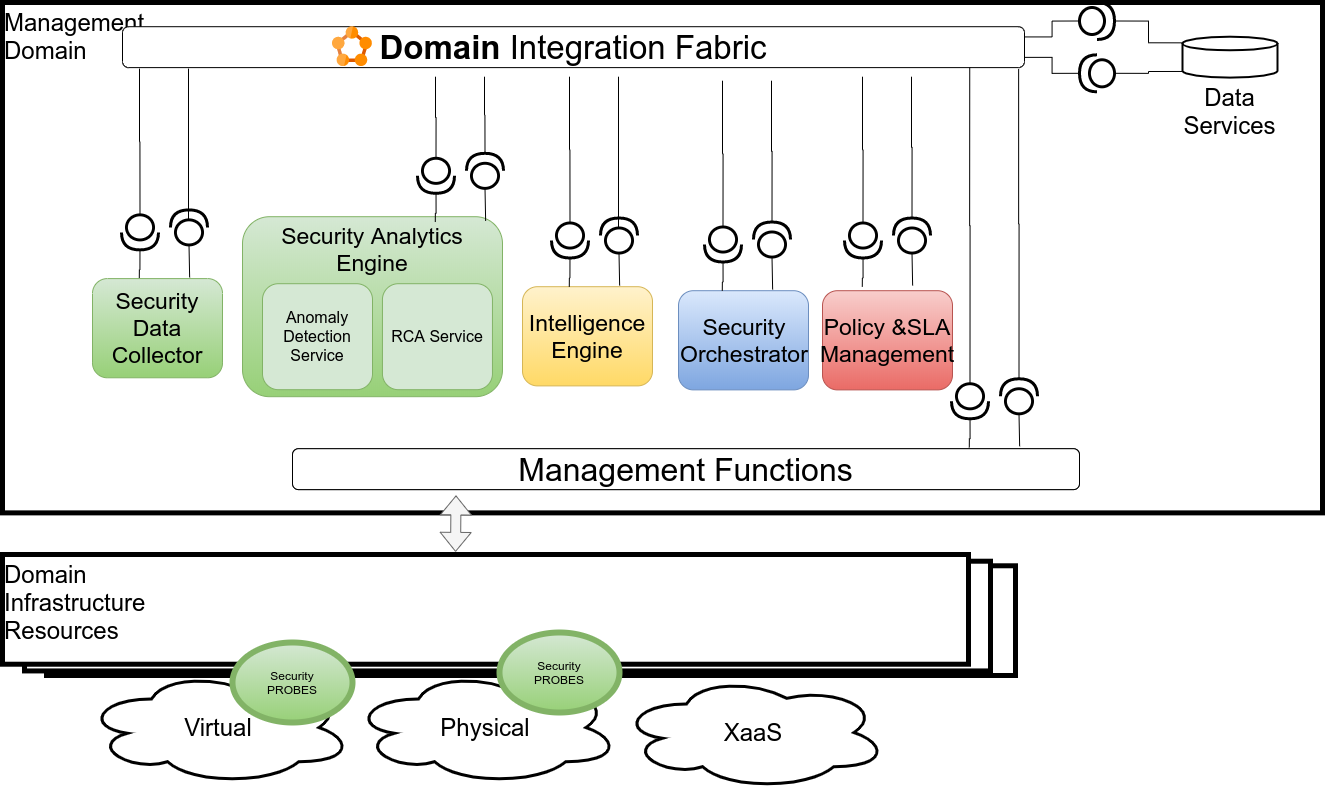

The diagram above was exported from draw.io. Its source (the exported page's mxGraphModel, read from the mxfile embedded in the PNG):
<mxGraphModel dx="1517" dy="936" grid="1" gridSize="10" guides="1" tooltips="1" connect="1" arrows="1" fold="1" page="1" pageScale="1" pageWidth="1169" pageHeight="827" math="0" shadow="0">
  <root>
    <mxCell id="0" />
    <mxCell id="1" parent="0" />
    <mxCell id="2" value="Management&lt;br&gt;Domain" style="rounded=0;whiteSpace=wrap;html=1;fontSize=24;strokeWidth=5;align=left;verticalAlign=top;fillColor=#ffffff;" vertex="1" parent="1">
      <mxGeometry x="70" y="20" width="1320" height="510.38" as="geometry" />
    </mxCell>
    <mxCell id="3" value="&lt;font style=&quot;font-size: 32px&quot;&gt;Management Functions&lt;/font&gt;" style="rounded=1;whiteSpace=wrap;html=1;" vertex="1" parent="1">
      <mxGeometry x="360" y="466.2" width="787" height="40.91" as="geometry" />
    </mxCell>
    <mxCell id="4" value="" style="aspect=fixed;html=1;points=[];align=center;image;fontSize=12;image=img/lib/mscae/Service_Fabric.svg;" vertex="1" parent="1">
      <mxGeometry x="629.9965217391305" y="322.82" width="39.89130434782608" height="39.89130434782608" as="geometry" />
    </mxCell>
    <mxCell id="5" style="edgeStyle=orthogonalEdgeStyle;rounded=0;orthogonalLoop=1;jettySize=auto;html=1;exitX=0;exitY=0.5;exitDx=0;exitDy=0;exitPerimeter=0;entryX=0.615;entryY=0.988;entryDx=0;entryDy=0;entryPerimeter=0;endArrow=none;endFill=0;fontSize=24;" edge="1" parent="1">
      <mxGeometry relative="1" as="geometry">
        <mxPoint x="967.5" y="404.3900000000001" as="sourcePoint" />
        <mxPoint x="965.6300000000001" y="362.2190800000001" as="targetPoint" />
      </mxGeometry>
    </mxCell>
    <mxCell id="6" style="edgeStyle=orthogonalEdgeStyle;rounded=0;orthogonalLoop=1;jettySize=auto;html=1;exitX=1;exitY=0.5;exitDx=0;exitDy=0;exitPerimeter=0;entryX=0.701;entryY=1.016;entryDx=0;entryDy=0;entryPerimeter=0;endArrow=none;endFill=0;fontSize=24;" edge="1" parent="1">
      <mxGeometry relative="1" as="geometry">
        <mxPoint x="1016.5" y="399.3900000000001" as="sourcePoint" />
        <mxPoint x="1013.962" y="363.36456" as="targetPoint" />
      </mxGeometry>
    </mxCell>
    <mxCell id="7" value="" style="group;fontSize=24;" vertex="1" connectable="0" parent="1">
      <mxGeometry x="486" y="343.41914357682623" width="734" height="40.90680100755667" as="geometry" />
    </mxCell>
    <mxCell id="8" value="" style="aspect=fixed;html=1;points=[];align=center;image;fontSize=12;image=img/lib/mscae/Service_Fabric.svg;" vertex="1" parent="7">
      <mxGeometry x="15.956521739130435" y="5.843828715365239" width="23.311794984120024" height="23.311794984120024" as="geometry" />
    </mxCell>
    <mxCell id="9" value="&lt;font style=&quot;font-size: 33px&quot;&gt;&lt;b&gt;Domain&lt;/b&gt; Integration Fabric&lt;/font&gt;" style="rounded=1;whiteSpace=wrap;html=1;" vertex="1" parent="1">
      <mxGeometry x="190" y="44.2" width="902" height="40.91" as="geometry" />
    </mxCell>
    <mxCell id="10" style="edgeStyle=orthogonalEdgeStyle;rounded=0;orthogonalLoop=1;jettySize=auto;html=1;exitX=0;exitY=0.15;exitDx=0;exitDy=0;exitPerimeter=0;entryX=1;entryY=0.5;entryDx=0;entryDy=0;entryPerimeter=0;endArrow=none;endFill=0;" edge="1" source="12" target="67" parent="1">
      <mxGeometry relative="1" as="geometry" />
    </mxCell>
    <mxCell id="11" style="edgeStyle=orthogonalEdgeStyle;rounded=0;orthogonalLoop=1;jettySize=auto;html=1;exitX=0;exitY=0.85;exitDx=0;exitDy=0;exitPerimeter=0;entryX=0;entryY=0.5;entryDx=0;entryDy=0;entryPerimeter=0;endArrow=none;endFill=0;" edge="1" source="12" target="65" parent="1">
      <mxGeometry relative="1" as="geometry" />
    </mxCell>
    <mxCell id="12" value="Data&lt;br&gt;Services" style="strokeWidth=2;html=1;shape=mxgraph.flowchart.database;whiteSpace=wrap;fontSize=24;verticalAlign=top;labelPosition=center;verticalLabelPosition=bottom;align=center;" vertex="1" parent="1">
      <mxGeometry x="1250" y="54.20045340050377" width="95" height="40.90680100755667" as="geometry" />
    </mxCell>
    <mxCell id="13" value="&lt;font style=&quot;font-size: 32px&quot;&gt;Management Functions&lt;/font&gt;" style="rounded=1;whiteSpace=wrap;html=1;" vertex="1" parent="1">
      <mxGeometry x="360" y="466.2" width="787" height="40.91" as="geometry" />
    </mxCell>
    <mxCell id="14" value="" style="aspect=fixed;html=1;points=[];align=center;image;fontSize=12;image=img/lib/mscae/Service_Fabric.svg;" vertex="1" parent="1">
      <mxGeometry x="399.99652173913046" y="44.199999999999996" width="39.89130434782608" height="39.89130434782608" as="geometry" />
    </mxCell>
    <mxCell id="15" style="edgeStyle=orthogonalEdgeStyle;rounded=0;orthogonalLoop=1;jettySize=auto;html=1;entryX=0.771;entryY=0.046;entryDx=0;entryDy=0;endArrow=none;endFill=0;fontSize=24;entryPerimeter=0;" edge="1" source="17" parent="1">
      <mxGeometry relative="1" as="geometry">
        <mxPoint x="1036.777" y="464.9718599999999" as="targetPoint" />
      </mxGeometry>
    </mxCell>
    <mxCell id="16" style="edgeStyle=orthogonalEdgeStyle;rounded=0;orthogonalLoop=1;jettySize=auto;html=1;exitX=0;exitY=0.5;exitDx=0;exitDy=0;exitPerimeter=0;entryX=0.778;entryY=1.076;entryDx=0;entryDy=0;entryPerimeter=0;endArrow=none;endFill=0;fontSize=24;" edge="1" source="17" parent="1">
      <mxGeometry relative="1" as="geometry">
        <mxPoint x="1037.2359999999999" y="85.10915999999986" as="targetPoint" />
      </mxGeometry>
    </mxCell>
    <mxCell id="17" value="" style="shape=providedRequiredInterface;html=1;verticalLabelPosition=bottom;strokeWidth=3;fillColor=#ffffff;fontSize=24;rotation=90;" vertex="1" parent="1">
      <mxGeometry x="1020" y="400.28000000000003" width="35" height="37" as="geometry" />
    </mxCell>
    <mxCell id="18" style="edgeStyle=orthogonalEdgeStyle;rounded=0;orthogonalLoop=1;jettySize=auto;html=1;exitX=0;exitY=0.5;exitDx=0;exitDy=0;exitPerimeter=0;entryX=0.835;entryY=0.017;entryDx=0;entryDy=0;entryPerimeter=0;endArrow=none;endFill=0;fontSize=24;" edge="1" source="20" parent="1">
      <mxGeometry relative="1" as="geometry">
        <mxPoint x="1087.145" y="463.7854699999998" as="targetPoint" />
      </mxGeometry>
    </mxCell>
    <mxCell id="19" style="edgeStyle=orthogonalEdgeStyle;rounded=0;orthogonalLoop=1;jettySize=auto;html=1;exitX=1;exitY=0.5;exitDx=0;exitDy=0;exitPerimeter=0;entryX=0.865;entryY=1.11;entryDx=0;entryDy=0;entryPerimeter=0;endArrow=none;endFill=0;fontSize=24;" edge="1" source="20" parent="1">
      <mxGeometry relative="1" as="geometry">
        <mxPoint x="1086.13" y="86.50009999999986" as="targetPoint" />
      </mxGeometry>
    </mxCell>
    <mxCell id="20" value="" style="shape=providedRequiredInterface;html=1;verticalLabelPosition=bottom;strokeWidth=3;fillColor=#ffffff;fontSize=24;rotation=-90;" vertex="1" parent="1">
      <mxGeometry x="1069" y="395.28000000000003" width="35" height="37" as="geometry" />
    </mxCell>
    <mxCell id="21" value="" style="group" vertex="1" connectable="0" parent="1">
      <mxGeometry x="70" y="572" width="1013" height="230" as="geometry" />
    </mxCell>
    <mxCell id="22" value="" style="rounded=0;whiteSpace=wrap;html=1;fontSize=24;fillColor=none;strokeWidth=5;align=left;verticalAlign=top;" vertex="1" parent="21">
      <mxGeometry x="44" y="11.277078085642318" width="969" height="109.72292191435767" as="geometry" />
    </mxCell>
    <mxCell id="23" value="" style="rounded=0;whiteSpace=wrap;html=1;fontSize=24;fillColor=#ffffff;strokeWidth=5;align=left;verticalAlign=top;" vertex="1" parent="21">
      <mxGeometry x="22" y="6.7052896725440805" width="966" height="109.72292191435767" as="geometry" />
    </mxCell>
    <mxCell id="24" value="" style="group;fontSize=24;" vertex="1" connectable="0" parent="21">
      <mxGeometry x="186" y="15.239294710327455" width="734" height="21.335012594458437" as="geometry" />
    </mxCell>
    <mxCell id="25" value="" style="aspect=fixed;html=1;points=[];align=center;image;fontSize=12;image=img/lib/mscae/Service_Fabric.svg;" vertex="1" parent="24">
      <mxGeometry x="15.956521739130435" y="3.047858942065491" width="12.158306866717771" height="12.158306866717771" as="geometry" />
    </mxCell>
    <mxCell id="26" value="Domain&lt;br&gt;Infrastructure&lt;br&gt;Resources" style="rounded=0;whiteSpace=wrap;html=1;fontSize=24;strokeWidth=5;align=left;verticalAlign=top;fillColor=#ffffff;" vertex="1" parent="21">
      <mxGeometry width="966" height="109.72292191435767" as="geometry" />
    </mxCell>
    <mxCell id="27" value="Virtual" style="ellipse;shape=cloud;whiteSpace=wrap;html=1;strokeWidth=3;fillColor=#ffffff;fontSize=24;" vertex="1" parent="21">
      <mxGeometry x="82" y="116" width="268" height="114" as="geometry" />
    </mxCell>
    <mxCell id="28" value="Physical" style="ellipse;shape=cloud;whiteSpace=wrap;html=1;strokeWidth=3;fillColor=#ffffff;fontSize=24;" vertex="1" parent="21">
      <mxGeometry x="349" y="116" width="268" height="114" as="geometry" />
    </mxCell>
    <mxCell id="29" value="XaaS" style="ellipse;shape=cloud;whiteSpace=wrap;html=1;strokeWidth=3;fillColor=#ffffff;fontSize=24;" vertex="1" parent="21">
      <mxGeometry x="617" y="121" width="268" height="114" as="geometry" />
    </mxCell>
    <mxCell id="30" value="Security&lt;br&gt;PROBES" style="ellipse;whiteSpace=wrap;html=1;fillColor=#d5e8d4;strokeColor=#82b366;gradientColor=#97d077;strokeWidth=6;" vertex="1" parent="21">
      <mxGeometry x="230" y="88" width="120" height="80" as="geometry" />
    </mxCell>
    <mxCell id="31" value="Security&lt;br&gt;PROBES" style="ellipse;whiteSpace=wrap;html=1;fillColor=#d5e8d4;strokeColor=#82b366;gradientColor=#97d077;strokeWidth=6;" vertex="1" parent="21">
      <mxGeometry x="497" y="78" width="120" height="80" as="geometry" />
    </mxCell>
    <mxCell id="32" value="" style="shape=flexArrow;endArrow=classic;startArrow=classic;html=1;fontSize=24;entryX=0.469;entryY=-0.024;entryDx=0;entryDy=0;entryPerimeter=0;exitX=0.5;exitY=1;exitDx=0;exitDy=0;fillColor=#f5f5f5;strokeColor=#666666;" edge="1" target="26" parent="1">
      <mxGeometry width="50" height="50" relative="1" as="geometry">
        <mxPoint x="523.5" y="512.9099999999999" as="sourcePoint" />
        <mxPoint x="280" y="460" as="targetPoint" />
      </mxGeometry>
    </mxCell>
    <mxCell id="33" value="Intelligence&lt;br&gt;&lt;div&gt;&lt;span&gt;Engine&lt;/span&gt;&lt;/div&gt;" style="rounded=1;whiteSpace=wrap;html=1;gradientColor=#ffd966;fillColor=#fff2cc;strokeColor=#d6b656;labelPosition=center;verticalLabelPosition=middle;align=center;verticalAlign=middle;fontSize=23;" vertex="1" parent="1">
      <mxGeometry x="590" y="304.2" width="130" height="99.19" as="geometry" />
    </mxCell>
    <mxCell id="34" value="&lt;div style=&quot;text-align: center&quot;&gt;&lt;span&gt;Security&lt;/span&gt;&lt;/div&gt;&lt;div style=&quot;text-align: center&quot;&gt;&lt;span&gt;Orchestrator&lt;/span&gt;&lt;/div&gt;" style="rounded=1;whiteSpace=wrap;html=1;gradientColor=#7ea6e0;fillColor=#dae8fc;strokeColor=#6c8ebf;labelPosition=center;verticalLabelPosition=middle;align=left;verticalAlign=middle;fontSize=23;" vertex="1" parent="1">
      <mxGeometry x="746" y="308.2" width="130" height="99.19" as="geometry" />
    </mxCell>
    <mxCell id="35" value="Policy &amp;amp;SLA&lt;br&gt;Management" style="rounded=1;whiteSpace=wrap;html=1;gradientColor=#ea6b66;fillColor=#f8cecc;strokeColor=#b85450;labelPosition=center;verticalLabelPosition=middle;align=center;verticalAlign=middle;fontSize=23;" vertex="1" parent="1">
      <mxGeometry x="890" y="308.2" width="130" height="99.19" as="geometry" />
    </mxCell>
    <mxCell id="36" value="" style="group" vertex="1" connectable="0" parent="1">
      <mxGeometry x="310" y="154.20000000000002" width="260" height="260" as="geometry" />
    </mxCell>
    <mxCell id="37" value="Security Analytics&lt;br style=&quot;font-size: 23px&quot;&gt;Engine" style="rounded=1;whiteSpace=wrap;html=1;gradientColor=#97d077;fillColor=#d5e8d4;strokeColor=#82b366;labelPosition=center;verticalLabelPosition=middle;align=center;verticalAlign=top;fontSize=23;" vertex="1" parent="36">
      <mxGeometry y="80" width="260" height="180" as="geometry" />
    </mxCell>
    <mxCell id="38" value="Anomaly Detection Service" style="rounded=1;whiteSpace=wrap;html=1;fillColor=#d5e8d4;strokeColor=#82b366;fontSize=16;" vertex="1" parent="36">
      <mxGeometry x="20" y="147" width="110" height="106" as="geometry" />
    </mxCell>
    <mxCell id="39" value="RCA Service" style="rounded=1;whiteSpace=wrap;html=1;fillColor=#d5e8d4;strokeColor=#82b366;fontSize=16;" vertex="1" parent="36">
      <mxGeometry x="139.94" y="147" width="110" height="106" as="geometry" />
    </mxCell>
    <mxCell id="40" style="edgeStyle=orthogonalEdgeStyle;rounded=0;orthogonalLoop=1;jettySize=auto;html=1;exitX=0;exitY=0.5;exitDx=0;exitDy=0;exitPerimeter=0;endArrow=none;endFill=0;fontSize=24;" edge="1" source="43" parent="1">
      <mxGeometry relative="1" as="geometry">
        <mxPoint x="637" y="94.20000000000005" as="targetPoint" />
      </mxGeometry>
    </mxCell>
    <mxCell id="41" style="edgeStyle=orthogonalEdgeStyle;rounded=0;orthogonalLoop=1;jettySize=auto;html=1;endArrow=none;endFill=0;fontSize=24;" edge="1" parent="1">
      <mxGeometry relative="1" as="geometry">
        <mxPoint x="686" y="94.20000000000005" as="targetPoint" />
        <mxPoint x="686" y="250" as="sourcePoint" />
      </mxGeometry>
    </mxCell>
    <mxCell id="42" value="" style="shape=providedRequiredInterface;html=1;verticalLabelPosition=bottom;strokeWidth=3;fillColor=#ffffff;fontSize=24;rotation=-90;" vertex="1" parent="1">
      <mxGeometry x="669" y="234.51000000000005" width="35" height="37" as="geometry" />
    </mxCell>
    <mxCell id="43" value="" style="shape=providedRequiredInterface;html=1;verticalLabelPosition=bottom;strokeWidth=3;fillColor=#ffffff;fontSize=24;rotation=90;" vertex="1" parent="1">
      <mxGeometry x="620" y="239.51000000000005" width="35" height="37" as="geometry" />
    </mxCell>
    <mxCell id="44" style="edgeStyle=orthogonalEdgeStyle;rounded=0;orthogonalLoop=1;jettySize=auto;html=1;entryX=0.771;entryY=0.046;entryDx=0;entryDy=0;endArrow=none;endFill=0;fontSize=24;entryPerimeter=0;" edge="1" source="43" parent="1">
      <mxGeometry relative="1" as="geometry">
        <mxPoint x="636.777" y="304.20185999999967" as="targetPoint" />
      </mxGeometry>
    </mxCell>
    <mxCell id="45" style="edgeStyle=orthogonalEdgeStyle;rounded=0;orthogonalLoop=1;jettySize=auto;html=1;exitX=0;exitY=0.5;exitDx=0;exitDy=0;exitPerimeter=0;entryX=0.835;entryY=0.017;entryDx=0;entryDy=0;entryPerimeter=0;endArrow=none;endFill=0;fontSize=24;" edge="1" source="42" parent="1">
      <mxGeometry relative="1" as="geometry">
        <mxPoint x="687.145" y="303.0154699999998" as="targetPoint" />
      </mxGeometry>
    </mxCell>
    <mxCell id="46" style="edgeStyle=orthogonalEdgeStyle;rounded=0;orthogonalLoop=1;jettySize=auto;html=1;entryX=0.771;entryY=0.046;entryDx=0;entryDy=0;endArrow=none;endFill=0;fontSize=24;entryPerimeter=0;" edge="1" source="49" parent="1">
      <mxGeometry relative="1" as="geometry">
        <mxPoint x="789.777" y="308.2018599999999" as="targetPoint" />
      </mxGeometry>
    </mxCell>
    <mxCell id="47" style="edgeStyle=orthogonalEdgeStyle;rounded=0;orthogonalLoop=1;jettySize=auto;html=1;exitX=0;exitY=0.5;exitDx=0;exitDy=0;exitPerimeter=0;entryX=0.835;entryY=0.017;entryDx=0;entryDy=0;entryPerimeter=0;endArrow=none;endFill=0;fontSize=24;" edge="1" source="48" parent="1">
      <mxGeometry relative="1" as="geometry">
        <mxPoint x="840.1449999999995" y="307.01547000000005" as="targetPoint" />
      </mxGeometry>
    </mxCell>
    <mxCell id="48" value="" style="shape=providedRequiredInterface;html=1;verticalLabelPosition=bottom;strokeWidth=3;fillColor=#ffffff;fontSize=24;rotation=-90;" vertex="1" parent="1">
      <mxGeometry x="822" y="238.51000000000005" width="35" height="37" as="geometry" />
    </mxCell>
    <mxCell id="49" value="" style="shape=providedRequiredInterface;html=1;verticalLabelPosition=bottom;strokeWidth=3;fillColor=#ffffff;fontSize=24;rotation=90;" vertex="1" parent="1">
      <mxGeometry x="773" y="243.51000000000005" width="35" height="37" as="geometry" />
    </mxCell>
    <mxCell id="50" style="edgeStyle=orthogonalEdgeStyle;rounded=0;orthogonalLoop=1;jettySize=auto;html=1;exitX=0;exitY=0.5;exitDx=0;exitDy=0;exitPerimeter=0;endArrow=none;endFill=0;fontSize=24;" edge="1" source="49" parent="1">
      <mxGeometry relative="1" as="geometry">
        <mxPoint x="790" y="98.20000000000005" as="targetPoint" />
      </mxGeometry>
    </mxCell>
    <mxCell id="51" style="edgeStyle=orthogonalEdgeStyle;rounded=0;orthogonalLoop=1;jettySize=auto;html=1;exitX=1;exitY=0.5;exitDx=0;exitDy=0;exitPerimeter=0;endArrow=none;endFill=0;fontSize=24;" edge="1" source="48" parent="1">
      <mxGeometry relative="1" as="geometry">
        <mxPoint x="839" y="98.20000000000005" as="targetPoint" />
      </mxGeometry>
    </mxCell>
    <mxCell id="52" style="edgeStyle=orthogonalEdgeStyle;rounded=0;orthogonalLoop=1;jettySize=auto;html=1;entryX=0.771;entryY=0.046;entryDx=0;entryDy=0;endArrow=none;endFill=0;fontSize=24;entryPerimeter=0;" edge="1" source="55" parent="1">
      <mxGeometry relative="1" as="geometry">
        <mxPoint x="929.777" y="304.2018599999999" as="targetPoint" />
      </mxGeometry>
    </mxCell>
    <mxCell id="53" style="edgeStyle=orthogonalEdgeStyle;rounded=0;orthogonalLoop=1;jettySize=auto;html=1;exitX=0;exitY=0.5;exitDx=0;exitDy=0;exitPerimeter=0;entryX=0.835;entryY=0.017;entryDx=0;entryDy=0;entryPerimeter=0;endArrow=none;endFill=0;fontSize=24;" edge="1" source="54" parent="1">
      <mxGeometry relative="1" as="geometry">
        <mxPoint x="980.1449999999995" y="303.01547000000005" as="targetPoint" />
      </mxGeometry>
    </mxCell>
    <mxCell id="54" value="" style="shape=providedRequiredInterface;html=1;verticalLabelPosition=bottom;strokeWidth=3;fillColor=#ffffff;fontSize=24;rotation=-90;" vertex="1" parent="1">
      <mxGeometry x="962" y="234.51000000000005" width="35" height="37" as="geometry" />
    </mxCell>
    <mxCell id="55" value="" style="shape=providedRequiredInterface;html=1;verticalLabelPosition=bottom;strokeWidth=3;fillColor=#ffffff;fontSize=24;rotation=90;" vertex="1" parent="1">
      <mxGeometry x="913" y="239.51000000000008" width="35" height="37" as="geometry" />
    </mxCell>
    <mxCell id="56" style="edgeStyle=orthogonalEdgeStyle;rounded=0;orthogonalLoop=1;jettySize=auto;html=1;exitX=0;exitY=0.5;exitDx=0;exitDy=0;exitPerimeter=0;endArrow=none;endFill=0;fontSize=24;" edge="1" source="55" parent="1">
      <mxGeometry relative="1" as="geometry">
        <mxPoint x="930" y="94.20000000000005" as="targetPoint" />
      </mxGeometry>
    </mxCell>
    <mxCell id="57" style="edgeStyle=orthogonalEdgeStyle;rounded=0;orthogonalLoop=1;jettySize=auto;html=1;exitX=1;exitY=0.5;exitDx=0;exitDy=0;exitPerimeter=0;endArrow=none;endFill=0;fontSize=24;" edge="1" source="54" parent="1">
      <mxGeometry relative="1" as="geometry">
        <mxPoint x="979" y="94.20000000000005" as="targetPoint" />
      </mxGeometry>
    </mxCell>
    <mxCell id="58" style="edgeStyle=orthogonalEdgeStyle;rounded=0;orthogonalLoop=1;jettySize=auto;html=1;entryX=0.771;entryY=0.046;entryDx=0;entryDy=0;endArrow=none;endFill=0;fontSize=24;entryPerimeter=0;" edge="1" source="61" parent="1">
      <mxGeometry relative="1" as="geometry">
        <mxPoint x="502.7769999999998" y="239.51185999999984" as="targetPoint" />
      </mxGeometry>
    </mxCell>
    <mxCell id="59" style="edgeStyle=orthogonalEdgeStyle;rounded=0;orthogonalLoop=1;jettySize=auto;html=1;exitX=0;exitY=0.5;exitDx=0;exitDy=0;exitPerimeter=0;entryX=0.835;entryY=0.017;entryDx=0;entryDy=0;entryPerimeter=0;endArrow=none;endFill=0;fontSize=24;" edge="1" source="60" parent="1">
      <mxGeometry relative="1" as="geometry">
        <mxPoint x="553.1449999999995" y="238.32547" as="targetPoint" />
      </mxGeometry>
    </mxCell>
    <mxCell id="60" value="" style="shape=providedRequiredInterface;html=1;verticalLabelPosition=bottom;strokeWidth=3;fillColor=#ffffff;fontSize=24;rotation=-90;" vertex="1" parent="1">
      <mxGeometry x="535" y="169.82000000000005" width="35" height="37" as="geometry" />
    </mxCell>
    <mxCell id="61" value="" style="shape=providedRequiredInterface;html=1;verticalLabelPosition=bottom;strokeWidth=3;fillColor=#ffffff;fontSize=24;rotation=90;" vertex="1" parent="1">
      <mxGeometry x="486" y="174.82000000000008" width="35" height="37" as="geometry" />
    </mxCell>
    <mxCell id="62" style="edgeStyle=orthogonalEdgeStyle;rounded=0;orthogonalLoop=1;jettySize=auto;html=1;exitX=0;exitY=0.5;exitDx=0;exitDy=0;exitPerimeter=0;endArrow=none;endFill=0;fontSize=24;" edge="1" source="61" parent="1">
      <mxGeometry relative="1" as="geometry">
        <mxPoint x="503.0000000000002" y="94.20000000000005" as="targetPoint" />
      </mxGeometry>
    </mxCell>
    <mxCell id="63" style="edgeStyle=orthogonalEdgeStyle;rounded=0;orthogonalLoop=1;jettySize=auto;html=1;exitX=1;exitY=0.5;exitDx=0;exitDy=0;exitPerimeter=0;endArrow=none;endFill=0;fontSize=24;" edge="1" source="60" parent="1">
      <mxGeometry relative="1" as="geometry">
        <mxPoint x="552" y="94.20000000000005" as="targetPoint" />
      </mxGeometry>
    </mxCell>
    <mxCell id="64" style="edgeStyle=orthogonalEdgeStyle;rounded=0;orthogonalLoop=1;jettySize=auto;html=1;exitX=1;exitY=0.5;exitDx=0;exitDy=0;exitPerimeter=0;entryX=1;entryY=0.75;entryDx=0;entryDy=0;endArrow=none;endFill=0;" edge="1" source="65" target="9" parent="1">
      <mxGeometry relative="1" as="geometry" />
    </mxCell>
    <mxCell id="65" value="" style="shape=providedRequiredInterface;html=1;verticalLabelPosition=bottom;strokeWidth=3;fillColor=#ffffff;fontSize=24;rotation=-180;" vertex="1" parent="1">
      <mxGeometry x="1147" y="72.31000000000007" width="35" height="37" as="geometry" />
    </mxCell>
    <mxCell id="66" style="edgeStyle=orthogonalEdgeStyle;rounded=0;orthogonalLoop=1;jettySize=auto;html=1;exitX=0;exitY=0.5;exitDx=0;exitDy=0;exitPerimeter=0;entryX=1;entryY=0.25;entryDx=0;entryDy=0;endArrow=none;endFill=0;" edge="1" source="67" target="9" parent="1">
      <mxGeometry relative="1" as="geometry" />
    </mxCell>
    <mxCell id="67" value="" style="shape=providedRequiredInterface;html=1;verticalLabelPosition=bottom;strokeWidth=3;fillColor=#ffffff;fontSize=24;rotation=0;" vertex="1" parent="1">
      <mxGeometry x="1147" y="20.000000000000064" width="35" height="37" as="geometry" />
    </mxCell>
    <mxCell id="68" style="edgeStyle=orthogonalEdgeStyle;rounded=0;orthogonalLoop=1;jettySize=auto;html=1;exitX=0;exitY=0.5;exitDx=0;exitDy=0;exitPerimeter=0;endArrow=none;endFill=0;fontSize=24;" edge="1" source="70" parent="1">
      <mxGeometry relative="1" as="geometry">
        <mxPoint x="207" y="86.09000000000003" as="targetPoint" />
      </mxGeometry>
    </mxCell>
    <mxCell id="69" style="edgeStyle=orthogonalEdgeStyle;rounded=0;orthogonalLoop=1;jettySize=auto;html=1;endArrow=none;endFill=0;fontSize=24;" edge="1" parent="1">
      <mxGeometry relative="1" as="geometry">
        <mxPoint x="256" y="86.09000000000003" as="targetPoint" />
        <mxPoint x="256" y="241.88999999999987" as="sourcePoint" />
      </mxGeometry>
    </mxCell>
    <mxCell id="70" value="" style="shape=providedRequiredInterface;html=1;verticalLabelPosition=bottom;strokeWidth=3;fillColor=#ffffff;fontSize=24;rotation=90;" vertex="1" parent="1">
      <mxGeometry x="190" y="231.40000000000003" width="35" height="37" as="geometry" />
    </mxCell>
    <mxCell id="71" value="" style="shape=providedRequiredInterface;html=1;verticalLabelPosition=bottom;strokeWidth=3;fillColor=#ffffff;fontSize=24;rotation=-90;" vertex="1" parent="1">
      <mxGeometry x="239" y="226.40000000000003" width="35" height="37" as="geometry" />
    </mxCell>
    <mxCell id="72" style="edgeStyle=orthogonalEdgeStyle;rounded=0;orthogonalLoop=1;jettySize=auto;html=1;exitX=0;exitY=0.5;exitDx=0;exitDy=0;exitPerimeter=0;entryX=0.835;entryY=0.017;entryDx=0;entryDy=0;entryPerimeter=0;endArrow=none;endFill=0;fontSize=24;" edge="1" source="71" parent="1">
      <mxGeometry relative="1" as="geometry">
        <mxPoint x="257.145" y="294.9054699999997" as="targetPoint" />
      </mxGeometry>
    </mxCell>
    <mxCell id="73" style="edgeStyle=orthogonalEdgeStyle;rounded=0;orthogonalLoop=1;jettySize=auto;html=1;entryX=0.771;entryY=0.046;entryDx=0;entryDy=0;endArrow=none;endFill=0;fontSize=24;entryPerimeter=0;" edge="1" source="70" parent="1">
      <mxGeometry relative="1" as="geometry">
        <mxPoint x="206.77700000000004" y="296.09185999999954" as="targetPoint" />
      </mxGeometry>
    </mxCell>
    <mxCell id="74" value="Security&lt;br&gt;Data Collector" style="rounded=1;whiteSpace=wrap;html=1;gradientColor=#97d077;fillColor=#d5e8d4;strokeColor=#82b366;labelPosition=center;verticalLabelPosition=middle;align=center;verticalAlign=middle;fontSize=23;" vertex="1" parent="1">
      <mxGeometry x="160" y="296.09" width="130" height="99.19" as="geometry" />
    </mxCell>
  </root>
</mxGraphModel>